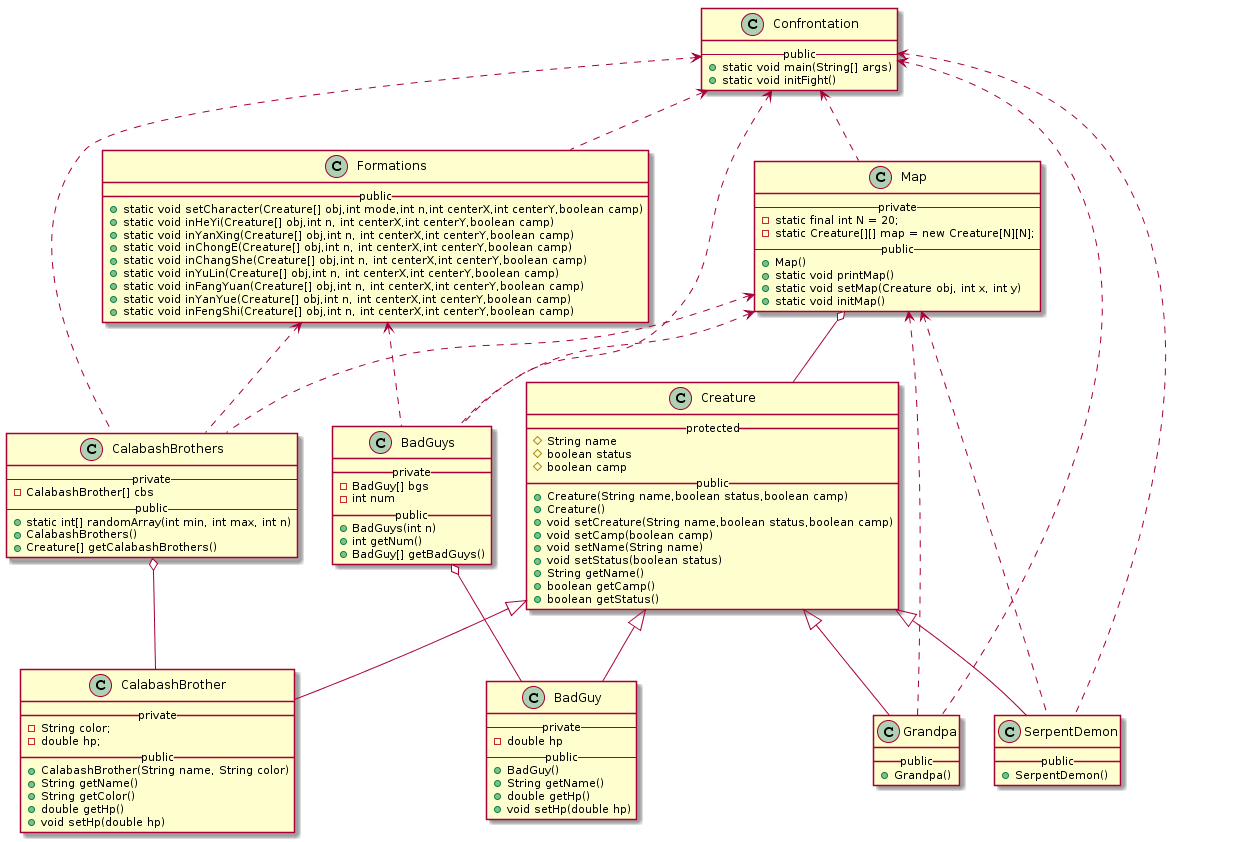

The diagram above was rendered by PlantUML. Its source (embedded in the PNG):
@startuml
class Creature
{
__protected__
#    String name
#    boolean status
#    boolean camp
__public__
+Creature(String name,boolean status,boolean camp)
+Creature()
+void setCreature(String name,boolean status,boolean camp)
+void setCamp(boolean camp)
+void setName(String name)
+void setStatus(boolean status) 
+String getName()
+boolean getCamp()
+boolean getStatus() 
}

class CalabashBrother
{
__private__
 -   String color;
 -   double hp;
__public__
+  CalabashBrother(String name, String color)
+  String getName()
+  String getColor()
+  double getHp()
+  void setHp(double hp)
}

class CalabashBrothers
{
--private--
- CalabashBrother[] cbs
--public--
+static int[] randomArray(int min, int max, int n)
+CalabashBrothers()
+Creature[] getCalabashBrothers()
}

class BadGuy
{
   --private--
   - double hp
   -- public--
    + BadGuy()
+  String getName()
+  double getHp()
+  void setHp(double hp)
}

class BadGuys 
{
__private__
- BadGuy[] bgs
- int num
__public__
+ BadGuys(int n) 
+ int getNum()
+ BadGuy[] getBadGuys()
}

class Grandpa
{
__public__
+Grandpa()
}

class SerpentDemon
{
__public__
+SerpentDemon()
}

class Map
{
--private--
-static final int N = 20;
-static Creature[][] map = new Creature[N][N];
--public--
+Map()
+static void printMap()
+static void setMap(Creature obj, int x, int y)
+static void initMap()
}


class Formations
{
__public__
+static void setCharacter(Creature[] obj,int mode,int n,int centerX,int centerY,boolean camp)
+static void inHeYi(Creature[] obj,int n, int centerX,int centerY,boolean camp)
+static void inYanXing(Creature[] obj,int n, int centerX,int centerY,boolean camp)
+static void inChongE(Creature[] obj,int n, int centerX,int centerY,boolean camp)
+static void inChangShe(Creature[] obj,int n, int centerX,int centerY,boolean camp)
+static void inYuLin(Creature[] obj,int n, int centerX,int centerY,boolean camp)
+static void inFangYuan(Creature[] obj,int n, int centerX,int centerY,boolean camp)
+static void inYanYue(Creature[] obj,int n, int centerX,int centerY,boolean camp)
+static void inFengShi(Creature[] obj,int n, int centerX,int centerY,boolean camp)
}

class Confrontation
{
    --public--
    +static void main(String[] args)
    +static void initFight()
}

Creature <|-- Grandpa
Creature <|-- SerpentDemon
Creature <|-- CalabashBrother
Creature <|-- BadGuy

CalabashBrothers o-- CalabashBrother
BadGuys o-- BadGuy
Map o-- Creature

Map <.. CalabashBrothers
Map <.. BadGuys
Map <.. Grandpa
Map <.. SerpentDemon
Formations <.. CalabashBrothers
Formations <.. BadGuys
Confrontation <..Grandpa
Confrontation <..SerpentDemon
Confrontation <..CalabashBrothers
Confrontation <..BadGuys
Confrontation <..Map
Confrontation <..Formations
@enduml